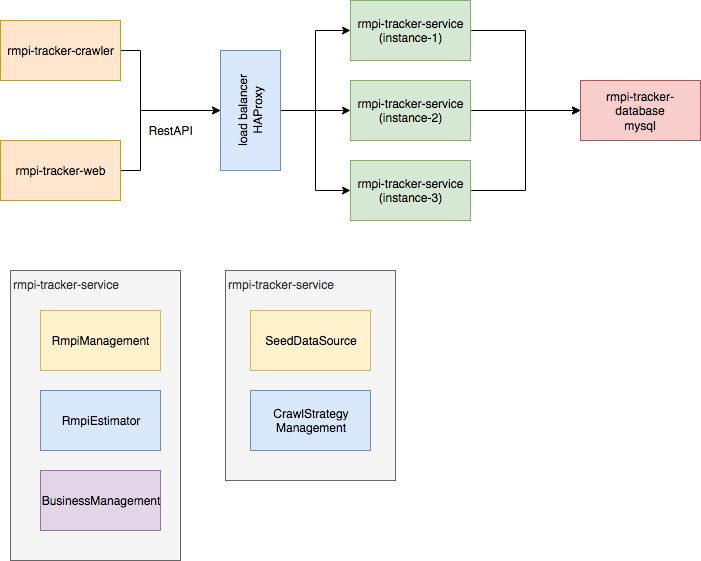

The diagram above was exported from draw.io. Its source (the exported page's mxGraphModel, read from the mxfile embedded in the PNG):
<mxGraphModel dx="1140" dy="788" grid="1" gridSize="10" guides="1" tooltips="1" connect="1" arrows="1" fold="1" page="1" pageScale="1" pageWidth="850" pageHeight="1100" math="0" shadow="0">
  <root>
    <mxCell id="0" />
    <mxCell id="1" parent="0" />
    <mxCell id="qCpr_vhlok2LCge04KCu-4" style="edgeStyle=orthogonalEdgeStyle;rounded=0;orthogonalLoop=1;jettySize=auto;html=1;entryX=0;entryY=0.5;entryDx=0;entryDy=0;" edge="1" parent="1" source="qCpr_vhlok2LCge04KCu-1">
      <mxGeometry relative="1" as="geometry">
        <mxPoint x="280" y="120" as="targetPoint" />
        <Array as="points">
          <mxPoint x="200" y="180" />
          <mxPoint x="200" y="120" />
        </Array>
      </mxGeometry>
    </mxCell>
    <mxCell id="qCpr_vhlok2LCge04KCu-1" value="rmpi-tracker-web" style="rounded=0;whiteSpace=wrap;html=1;fillColor=#ffe6cc;strokeColor=#d79b00;" vertex="1" parent="1">
      <mxGeometry x="60" y="150" width="120" height="60" as="geometry" />
    </mxCell>
    <mxCell id="qCpr_vhlok2LCge04KCu-3" value="&lt;div&gt;rmpi-tracker-database&lt;/div&gt;&lt;div&gt;mysql&lt;br&gt;&lt;/div&gt;" style="rounded=0;whiteSpace=wrap;html=1;fillColor=#f8cecc;strokeColor=#b85450;" vertex="1" parent="1">
      <mxGeometry x="640" y="90" width="120" height="60" as="geometry" />
    </mxCell>
    <mxCell id="qCpr_vhlok2LCge04KCu-5" value="RestAPI" style="text;html=1;strokeColor=none;fillColor=none;align=center;verticalAlign=middle;whiteSpace=wrap;rounded=0;" vertex="1" parent="1">
      <mxGeometry x="210" y="130" width="40" height="20" as="geometry" />
    </mxCell>
    <mxCell id="qCpr_vhlok2LCge04KCu-11" style="edgeStyle=orthogonalEdgeStyle;rounded=0;orthogonalLoop=1;jettySize=auto;html=1;entryX=0;entryY=0.5;entryDx=0;entryDy=0;" edge="1" parent="1" source="qCpr_vhlok2LCge04KCu-7" target="qCpr_vhlok2LCge04KCu-8">
      <mxGeometry relative="1" as="geometry" />
    </mxCell>
    <mxCell id="qCpr_vhlok2LCge04KCu-12" style="edgeStyle=orthogonalEdgeStyle;rounded=0;orthogonalLoop=1;jettySize=auto;html=1;exitX=0.5;exitY=1;exitDx=0;exitDy=0;entryX=0;entryY=0.5;entryDx=0;entryDy=0;" edge="1" parent="1" source="qCpr_vhlok2LCge04KCu-7" target="qCpr_vhlok2LCge04KCu-9">
      <mxGeometry relative="1" as="geometry" />
    </mxCell>
    <mxCell id="qCpr_vhlok2LCge04KCu-13" style="edgeStyle=orthogonalEdgeStyle;rounded=0;orthogonalLoop=1;jettySize=auto;html=1;entryX=0;entryY=0.5;entryDx=0;entryDy=0;" edge="1" parent="1" source="qCpr_vhlok2LCge04KCu-7" target="qCpr_vhlok2LCge04KCu-10">
      <mxGeometry relative="1" as="geometry" />
    </mxCell>
    <mxCell id="qCpr_vhlok2LCge04KCu-7" value="&lt;div&gt;load balancer&lt;/div&gt;&lt;div&gt;HAProxy&lt;br&gt;&lt;/div&gt;" style="rounded=0;whiteSpace=wrap;html=1;rotation=-90;fillColor=#dae8fc;strokeColor=#6c8ebf;" vertex="1" parent="1">
      <mxGeometry x="250" y="90" width="120" height="60" as="geometry" />
    </mxCell>
    <mxCell id="qCpr_vhlok2LCge04KCu-14" style="edgeStyle=orthogonalEdgeStyle;rounded=0;orthogonalLoop=1;jettySize=auto;html=1;exitX=1;exitY=0.5;exitDx=0;exitDy=0;entryX=0;entryY=0.5;entryDx=0;entryDy=0;" edge="1" parent="1" source="qCpr_vhlok2LCge04KCu-8" target="qCpr_vhlok2LCge04KCu-3">
      <mxGeometry relative="1" as="geometry" />
    </mxCell>
    <mxCell id="qCpr_vhlok2LCge04KCu-8" value="rmpi-tracker-service&lt;br&gt;(instance-1)" style="rounded=0;whiteSpace=wrap;html=1;fillColor=#d5e8d4;strokeColor=#82b366;" vertex="1" parent="1">
      <mxGeometry x="410" y="10" width="120" height="60" as="geometry" />
    </mxCell>
    <mxCell id="qCpr_vhlok2LCge04KCu-15" style="edgeStyle=orthogonalEdgeStyle;rounded=0;orthogonalLoop=1;jettySize=auto;html=1;entryX=0;entryY=0.5;entryDx=0;entryDy=0;" edge="1" parent="1" source="qCpr_vhlok2LCge04KCu-9" target="qCpr_vhlok2LCge04KCu-3">
      <mxGeometry relative="1" as="geometry" />
    </mxCell>
    <mxCell id="qCpr_vhlok2LCge04KCu-9" value="rmpi-tracker-service&lt;br&gt;(instance-2)" style="rounded=0;whiteSpace=wrap;html=1;fillColor=#d5e8d4;strokeColor=#82b366;" vertex="1" parent="1">
      <mxGeometry x="410" y="90" width="120" height="60" as="geometry" />
    </mxCell>
    <mxCell id="qCpr_vhlok2LCge04KCu-16" style="edgeStyle=orthogonalEdgeStyle;rounded=0;orthogonalLoop=1;jettySize=auto;html=1;exitX=1;exitY=0.5;exitDx=0;exitDy=0;entryX=0;entryY=0.5;entryDx=0;entryDy=0;" edge="1" parent="1" source="qCpr_vhlok2LCge04KCu-10" target="qCpr_vhlok2LCge04KCu-3">
      <mxGeometry relative="1" as="geometry" />
    </mxCell>
    <mxCell id="qCpr_vhlok2LCge04KCu-10" value="rmpi-tracker-service&lt;br&gt;(instance-3)" style="rounded=0;whiteSpace=wrap;html=1;fillColor=#d5e8d4;strokeColor=#82b366;" vertex="1" parent="1">
      <mxGeometry x="410" y="170" width="120" height="60" as="geometry" />
    </mxCell>
    <mxCell id="qCpr_vhlok2LCge04KCu-17" value="rmpi-tracker-service" style="rounded=0;whiteSpace=wrap;html=1;align=left;verticalAlign=top;fillColor=#f5f5f5;strokeColor=#666666;fontColor=#333333;" vertex="1" parent="1">
      <mxGeometry x="70" y="280" width="170" height="290" as="geometry" />
    </mxCell>
    <mxCell id="qCpr_vhlok2LCge04KCu-20" value="RmpiManagement" style="rounded=0;whiteSpace=wrap;html=1;align=center;fillColor=#fff2cc;strokeColor=#d6b656;" vertex="1" parent="1">
      <mxGeometry x="100" y="320" width="120" height="60" as="geometry" />
    </mxCell>
    <mxCell id="qCpr_vhlok2LCge04KCu-21" value="RmpiEstimator" style="rounded=0;whiteSpace=wrap;html=1;align=center;fillColor=#dae8fc;strokeColor=#6c8ebf;" vertex="1" parent="1">
      <mxGeometry x="100" y="400" width="120" height="60" as="geometry" />
    </mxCell>
    <mxCell id="qCpr_vhlok2LCge04KCu-22" value="BusinessManagement" style="rounded=0;whiteSpace=wrap;html=1;align=center;fillColor=#e1d5e7;strokeColor=#9673a6;" vertex="1" parent="1">
      <mxGeometry x="100" y="480" width="120" height="60" as="geometry" />
    </mxCell>
    <mxCell id="qCpr_vhlok2LCge04KCu-25" style="edgeStyle=orthogonalEdgeStyle;rounded=0;orthogonalLoop=1;jettySize=auto;html=1;exitX=1;exitY=0.5;exitDx=0;exitDy=0;entryX=0.5;entryY=0;entryDx=0;entryDy=0;" edge="1" parent="1" source="qCpr_vhlok2LCge04KCu-24" target="qCpr_vhlok2LCge04KCu-7">
      <mxGeometry relative="1" as="geometry">
        <Array as="points">
          <mxPoint x="200" y="60" />
          <mxPoint x="200" y="120" />
        </Array>
      </mxGeometry>
    </mxCell>
    <mxCell id="qCpr_vhlok2LCge04KCu-24" value="rmpi-tracker-crawler" style="rounded=0;whiteSpace=wrap;html=1;fillColor=#ffe6cc;strokeColor=#d79b00;" vertex="1" parent="1">
      <mxGeometry x="60" y="30" width="120" height="60" as="geometry" />
    </mxCell>
    <mxCell id="qCpr_vhlok2LCge04KCu-26" value="rmpi-tracker-service" style="rounded=0;whiteSpace=wrap;html=1;align=left;verticalAlign=top;fillColor=#f5f5f5;strokeColor=#666666;fontColor=#333333;" vertex="1" parent="1">
      <mxGeometry x="285" y="280" width="170" height="210" as="geometry" />
    </mxCell>
    <mxCell id="qCpr_vhlok2LCge04KCu-27" value="SeedDataSource" style="rounded=0;whiteSpace=wrap;html=1;align=center;fillColor=#fff2cc;strokeColor=#d6b656;" vertex="1" parent="1">
      <mxGeometry x="310" y="320" width="120" height="60" as="geometry" />
    </mxCell>
    <mxCell id="qCpr_vhlok2LCge04KCu-29" value="&lt;div&gt;CrawlStrategy&lt;/div&gt;&lt;div&gt;Management&lt;/div&gt;" style="rounded=0;whiteSpace=wrap;html=1;align=center;fillColor=#dae8fc;strokeColor=#6c8ebf;" vertex="1" parent="1">
      <mxGeometry x="310" y="400" width="120" height="60" as="geometry" />
    </mxCell>
  </root>
</mxGraphModel>